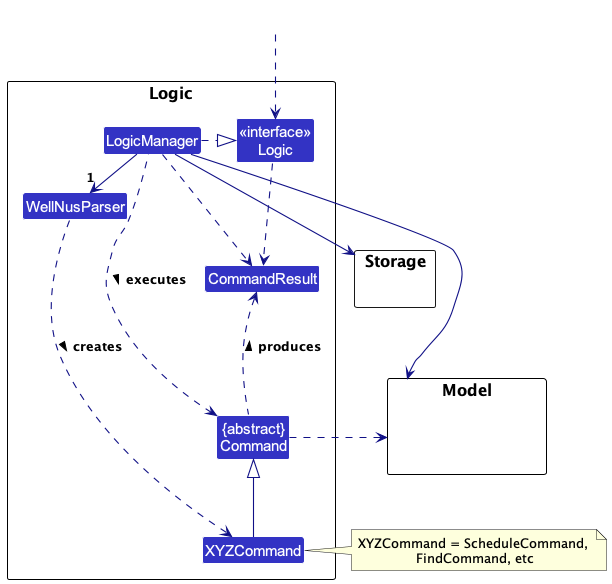

The diagram above was rendered by PlantUML. Its source (embedded in the PNG):
@startuml
!include style.puml
skinparam arrowThickness 1.1
skinparam arrowColor LOGIC_COLOR_T4
skinparam classBackgroundColor LOGIC_COLOR

package Logic as LogicPackage {

Class WellNusParser
Class XYZCommand
Class CommandResult
Class "{abstract}\nCommand" as Command


Class "<<interface>>\nLogic" as Logic
Class LogicManager
}

package Model {
Class HiddenModel #FFFFFF
}

package Storage {
}

Class HiddenOutside #FFFFFF
HiddenOutside ..> Logic

LogicManager .right.|> Logic
LogicManager -right->"1" WellNusParser
WellNusParser ..> XYZCommand : creates >

XYZCommand -up-|> Command
LogicManager .left.> Command : executes >

LogicManager --> Model
LogicManager --> Storage
Storage --[hidden] Model
Command .[hidden]up.> Storage
Command .right.> Model
note right of XYZCommand: XYZCommand = ScheduleCommand, \nFindCommand, etc

Logic ..> CommandResult
LogicManager .down.> CommandResult
Command .up.> CommandResult : produces >
@enduml